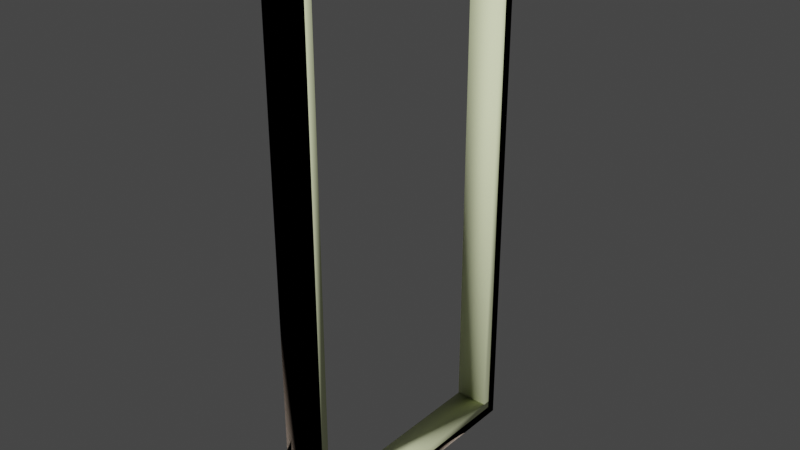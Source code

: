 # Source: Frame_64_128_b.blend  (saved by Blender 2.91.10; exported with 4.5.12 LTS)
import bpy
from mathutils import Matrix  # noqa: F401  (used for matrix-valued properties, if any)

bpy.ops.wm.read_factory_settings(use_empty=True)
scene = bpy.context.scene
scene.name = 'frame_64x128.qc'

# ---- collections
col_frame_64x128 = bpy.data.collections.new('frame_64x128'); scene.collection.children.link(col_frame_64x128)
col_frame_64x128_physics = bpy.data.collections.new('frame_64x128_physics'); scene.collection.children.link(col_frame_64x128_physics)

# ---- materials (node trees are filled in below, after node groups)
mat_window_frame_tc = bpy.data.materials.new('window_frame_tc')
mat_window_frame_tc.use_transparent_shadow = False
mat_window_frame_tc.diffuse_color = (0.851, 0.6757, 0.9259, 1.0)
mat_phy = bpy.data.materials.new('  phy')
mat_phy.use_transparent_shadow = False
mat_phy.diffuse_color = (0.8769, 0.9389, 0.5859, 1.0)

# ---- node groups
ng_auto_smooth = bpy.data.node_groups.new('Auto Smooth', 'GeometryNodeTree')
_s = ng_auto_smooth.interface.new_socket(name='Geometry', in_out='OUTPUT', socket_type='NodeSocketGeometry')
_s = ng_auto_smooth.interface.new_socket(name='Geometry', in_out='INPUT', socket_type='NodeSocketGeometry')
_s = ng_auto_smooth.interface.new_socket(name='Angle', in_out='INPUT', socket_type='NodeSocketFloat')
_s.subtype = 'ANGLE'
_s.min_value = 0.0
_s.max_value = 3.142
ng_auto_smooth.is_modifier = True
_N = ng_auto_smooth.nodes; _L = ng_auto_smooth.links
n0 = _N.new('NodeGroupOutput'); n0.name = 'Group Output'; n0.location = (480, -100)
n1 = _N.new('NodeGroupInput'); n1.name = 'Group Input'; n1.location = (-420, -300)
n2 = _N.new('NodeGroupInput'); n2.name = 'Group Input.001'; n2.location = (-60, -100)
n3 = _N.new('GeometryNodeSetShadeSmooth'); n3.name = 'Set Shade Smooth'; n3.location = (120, -100)
n3.domain = 'EDGE'
n4 = _N.new('GeometryNodeSetShadeSmooth'); n4.name = 'Set Shade Smooth.001'; n4.location = (300, -100)
n5 = _N.new('GeometryNodeInputMeshEdgeAngle'); n5.name = 'Edge Angle'; n5.location = (-420, -220)
n6 = _N.new('GeometryNodeInputEdgeSmooth'); n6.name = 'Is Edge Smooth'; n6.location = (-60, -160)
n7 = _N.new('GeometryNodeInputShadeSmooth'); n7.name = 'Is Face Smooth'; n7.location = (-240, -340)
n8 = _N.new('FunctionNodeBooleanMath'); n8.name = 'Boolean Math'; n8.location = (-60, -220)
n9 = _N.new('FunctionNodeCompare'); n9.name = 'Compare'; n9.location = (-240, -180)
n9.operation = 'LESS_EQUAL'
_L.new(n5.outputs[0], n9.inputs[0])
_L.new(n4.outputs[0], n0.inputs[0])
_L.new(n1.outputs[1], n9.inputs[1])
_L.new(n9.outputs[0], n8.inputs[0])
_L.new(n7.outputs[0], n8.inputs[1])
_L.new(n2.outputs[0], n3.inputs[0])
_L.new(n6.outputs[0], n3.inputs[1])
_L.new(n3.outputs[0], n4.inputs[0])
_L.new(n8.outputs[0], n3.inputs[2])
n0.is_active_output = True

# ---- material node trees

# ---- world
world_world = bpy.data.worlds.new('World'); scene.world = world_world
world_world.use_nodes = True; world_world.node_tree.nodes.clear()
_N = world_world.node_tree.nodes; _L = world_world.node_tree.links
n0 = _N.new('ShaderNodeOutputWorld'); n0.name = 'World Output'; n0.location = (300, 300)
n1 = _N.new('ShaderNodeBackground'); n1.name = 'Background'; n1.location = (10, 300)
n1.inputs[0].default_value = (0.05088, 0.05088, 0.05088, 1.0)
_L.new(n1.outputs[0], n0.inputs[0])
n0.is_active_output = True
world_world.color = (0.05088, 0.05088, 0.05088)
world_world.use_sun_shadow = False
world_world.sun_shadow_jitter_overblur = 0.0

# ---- meshes
me_frame_64x128 = bpy.data.meshes.new('frame_64x128')
me_frame_64x128.from_pydata([(4.0, -2.98e-07, -64.0), (-4.0, 32.0, -64.0), (4.0, 32.0, -64.0), (-4.0, 1.609e-06, -64.0), (2.0, -28.5, -60.5), (2.0, -28.5, -1.311e-06), (-2.0, -28.5, -1.311e-06), (-2.0, -28.5, -60.5), (2.0, -28.5, 60.5), (-2.0, -28.5, 60.5), (-2.0, 29.75, -61.75), (-4.0, 29.75, -1.311e-06), (-4.0, 29.75, -61.75), (-2.0, 29.75, -1.311e-06), (4.0, 29.75, -61.75), (2.0, 29.75, -1.311e-06), (2.0, 29.75, -61.75), (4.0, 29.75, -1.311e-06), (2.0, -2.98e-07, -61.75), (4.0, -2.98e-07, -61.75), (4.0, -32.0, -64.0), (4.0, -29.75, -61.75), (-4.0, 1.609e-06, -61.75), (-4.0, 32.0, 64.0), (-4.0, 32.0, -1.311e-06), (-4.0, 29.75, 61.75), (-4.0, 1.609e-06, 61.75), (-4.0, 1.609e-06, 64.0), (-4.0, -32.0, 64.0), (-4.0, -29.75, 61.75), (-4.0, -32.0, -1.311e-06), (-4.0, -29.75, -61.75), (-4.0, -32.0, -64.0), (-4.0, -29.75, -1.311e-06), (4.0, -32.0, -1.311e-06), (4.0, -29.75, -1.311e-06), (-2.0, -2.98e-07, 60.5), (2.0, -2.98e-07, 60.5), (4.0, -29.75, 61.75), (4.0, -32.0, 64.0), (4.0, 32.0, -1.311e-06), (4.0, 29.75, 61.75), (4.0, 32.0, 64.0), (4.0, -2.98e-07, 64.0), (4.0, -2.98e-07, 61.75), (-2.0, 29.75, 61.75), (-2.0, 28.5, 60.5), (-2.0, -2.98e-07, 61.75), (2.0, 28.5, 60.5), (2.0, -2.98e-07, 61.75), (2.0, 29.75, 61.75), (2.0, 28.5, -1.311e-06), (-2.0, 28.5, -1.311e-06), (-2.0, -29.75, 61.75), (-2.0, -29.75, -1.311e-06), (2.0, -29.75, -1.311e-06), (2.0, -29.75, 61.75), (-2.0, -2.98e-07, -61.75), (-2.0, -29.75, -61.75), (-2.0, -2.98e-07, -60.5), (2.0, -29.75, -61.75), (2.0, -2.98e-07, -60.5), (-2.0, 28.5, -60.5), (2.0, 28.5, -60.5), (-1.341e-07, -28.5, -1.311e-06), (-1.49e-08, -28.5, -60.5), (-1.341e-07, -28.5, 60.5), (-1.341e-07, -2.98e-07, 60.5), (-2.533e-07, 28.5, 60.5), (-2.533e-07, 28.5, -1.311e-06), (-1.49e-08, -2.98e-07, -60.5), (-2.533e-07, 28.5, -60.5), (-1.49e-08, 32.0, -64.0), (-1.49e-08, 6.557e-07, -64.0), (-1.49e-08, 32.0, 64.0), (-1.49e-08, 6.557e-07, 64.0), (-1.49e-08, 32.0, -1.311e-06), (-1.49e-08, -32.0, 64.0), (-1.49e-08, -32.0, -1.311e-06), (-1.49e-08, -32.0, -64.0)], [], [(75, 43, 42, 74), (71, 69, 52, 62), (76, 72, 1, 24), (14, 17, 15, 16), (18, 19, 14, 16), (79, 78, 30, 32), (16, 63, 61, 18), (21, 35, 34, 20), (57, 59, 62, 10), (52, 46, 45, 13), (36, 47, 45, 46), (9, 53, 47, 36), (30, 28, 29, 33), (53, 9, 6, 54), (22, 57, 10, 12), (8, 56, 55, 5), (2, 14, 19, 0), (49, 56, 8, 37), (50, 48, 51, 15), (11, 25, 23, 24), (41, 42, 43, 44), (53, 29, 26, 47), (13, 45, 25, 11), (40, 42, 41, 17), (12, 11, 24, 1), (69, 51, 48, 68), (74, 42, 40, 76), (55, 35, 21, 60), (17, 41, 50, 15), (71, 70, 61, 63), (28, 27, 26, 29), (65, 7, 6, 64), (64, 66, 8, 5), (26, 27, 23, 25), (65, 4, 61, 70), (79, 32, 3, 73), (38, 35, 55, 56), (77, 39, 43, 75), (53, 54, 33, 29), (40, 17, 14, 2), (32, 31, 22, 3), (19, 21, 20, 0), (73, 3, 1, 72), (66, 9, 36, 67), (38, 39, 34, 35), (38, 56, 49, 44), (44, 49, 50, 41), (67, 36, 46, 68), (47, 26, 25, 45), (60, 21, 19, 18), (62, 52, 13, 10), (22, 12, 1, 3), (10, 13, 11, 12), (15, 51, 63, 16), (18, 61, 4, 60), (7, 59, 57, 58), (31, 58, 57, 22), (54, 58, 31, 33), (78, 34, 39, 77), (43, 39, 38, 44), (48, 50, 49, 37), (4, 5, 55, 60), (30, 33, 31, 32), (37, 67, 68, 48), (8, 66, 67, 37), (7, 65, 70, 59), (6, 9, 66, 64), (4, 65, 64, 5), (62, 59, 70, 71), (52, 69, 68, 46), (63, 51, 69, 71), (30, 78, 77, 28), (0, 73, 72, 2), (28, 77, 75, 27), (20, 79, 73, 0), (23, 74, 76, 24), (20, 34, 78, 79), (40, 2, 72, 76), (27, 75, 74, 23), (54, 6, 7, 58)])
me_frame_64x128.polygons.foreach_set('use_smooth', [True] * 80)
_uv = me_frame_64x128.uv_layers.new(name='UVMap')
_uv.uv.foreach_set('vector', [0.3637, 0.2502, 0.3012, 0.2502, 0.3012, 0.000213, 0.3637, 0.000213, 0.4386, 0.9995, 0.4386, 0.5268, 0.4699, 0.5268, 0.4699, 0.9995, 0.3637, 0.5002, 0.3637, 0.000213, 0.4262, 0.000213, 0.4262, 0.5002, 0.4637, 1.001, 0.4637, 0.5183, 0.495, 0.5183, 0.495, 1.001, 0.495, 1.233, 0.4637, 1.233, 0.4637, 1.001, 0.495, 1.001, 0.3637, 0.000213, 0.3637, -0.4998, 0.4262, -0.4998, 0.4262, 0.000213, 0.00183, 1.0, 0.02136, 1.01, 0.02136, 1.232, 0.00183, 1.232, 0.03691, 1.018, 0.03691, 1.5, 0.001756, 1.5, 0.001756, 1.0, 0.4977, 0.2354, 0.4781, 0.2354, 0.4781, 0.01275, 0.4977, 0.002985, 0.4755, 1.483, 0.4755, 1.011, 0.495, 1.001, 0.495, 1.483, 0.474, 0.7674, 0.4936, 0.7674, 0.4936, 0.9999, 0.474, 0.9901, 0.4755, 1.011, 0.495, 1.001, 0.495, 1.233, 0.4755, 1.233, 0.4985, 0.4997, 0.4984, 0.9997, 0.4633, 0.9821, 0.4633, 0.4997, 0.4936, 0.9999, 0.474, 0.9901, 0.474, 0.5174, 0.4936, 0.5174, 0.03275, 1.233, 0.001504, 1.233, 0.001504, 1.0, 0.03275, 1.0, 0.4758, 1.01, 0.4953, 1.0, 0.4953, 1.483, 0.4758, 1.483, 0.001628, 1.0, 0.03678, 1.018, 0.03678, 1.25, 0.001628, 1.25, 0.001829, 1.232, 0.001829, 1.0, 0.02136, 1.01, 0.02136, 1.232, 0.00183, 1.0, 0.02136, 1.01, 0.02136, 1.482, 0.00183, 1.482, 0.4633, 1.5, 0.4633, 1.018, 0.4985, 1.0, 0.4985, 1.5, 0.4634, 1.018, 0.4986, 1.0, 0.4986, 1.25, 0.4634, 1.25, 0.001504, 1.0, 0.03275, 1.0, 0.03275, 1.233, 0.001504, 1.233, 0.001503, 1.483, 0.001504, 1.0, 0.03275, 1.0, 0.03275, 1.483, 0.001364, 1.5, 0.001365, 1.0, 0.03652, 1.018, 0.03652, 1.5, 0.4633, 0.9822, 0.4633, 0.4998, 0.4985, 0.4998, 0.4985, 0.9998, 0.3321, 1.473, 0.3009, 1.473, 0.3009, 1.001, 0.3321, 1.001, 0.3637, 0.000213, 0.3012, 0.000213, 0.3012, -0.4998, 0.3637, -0.4998, 0.495, 1.483, 0.4637, 1.483, 0.4637, 1.001, 0.495, 1.001, 0.4637, 1.483, 0.4637, 1.001, 0.495, 1.001, 0.495, 1.483, 0.3279, 1.001, 0.3279, 1.224, 0.2967, 1.224, 0.2967, 1.001, 0.4989, 1.0, 0.4989, 1.25, 0.4638, 1.25, 0.4638, 1.018, 0.3293, 1.001, 0.3605, 1.001, 0.3605, 1.474, 0.3293, 1.474, 0.4386, 0.5268, 0.4386, 0.9995, 0.4074, 0.9995, 0.4074, 0.5268, 0.4637, 0.7496, 0.4989, 0.7496, 0.4989, 0.9996, 0.4637, 0.982, 0.4386, 0.9995, 0.4074, 0.9995, 0.4074, 0.7768, 0.4386, 0.7768, 0.3637, 0.000213, 0.4262, 0.000213, 0.4262, 0.2502, 0.3637, 0.2502, 0.4637, 1.001, 0.4637, 0.5183, 0.495, 0.5183, 0.495, 1.001, 0.3637, 0.000213, 0.3012, 0.000213, 0.3012, -0.2498, 0.3637, -0.2498, 0.001975, 0.9996, 0.001975, 0.5172, 0.03323, 0.5172, 0.03323, 0.9996, 0.498, 1.5, 0.4629, 1.5, 0.4629, 1.018, 0.498, 1.0, 0.4982, 0.9997, 0.463, 0.9821, 0.463, 0.7497, 0.4982, 0.7497, 0.4626, 1.25, 0.4626, 1.018, 0.4977, 1.0, 0.4977, 1.25, 0.3637, -0.2498, 0.4262, -0.2498, 0.4262, 0.000213, 0.3637, 0.000213, 0.3264, 1.0, 0.3577, 1.0, 0.3577, 1.223, 0.3264, 1.223, 0.4629, 1.018, 0.4981, 1.0, 0.4981, 1.5, 0.4629, 1.5, 0.4637, 1.001, 0.495, 1.001, 0.495, 1.233, 0.4637, 1.233, 0.4637, 0.7683, 0.495, 0.7683, 0.495, 1.001, 0.4637, 1.001, 0.4386, 0.7768, 0.4699, 0.7768, 0.4699, 0.9995, 0.4386, 0.9995, 0.001975, 0.7672, 0.03323, 0.7672, 0.03323, 0.9996, 0.001975, 0.9996, 0.495, 1.001, 0.4637, 1.001, 0.4637, 0.7683, 0.495, 0.7683, 0.474, 0.9901, 0.474, 0.5174, 0.4936, 0.5174, 0.4936, 0.9999, 0.4629, 1.25, 0.4629, 1.018, 0.498, 1.0, 0.498, 1.25, 0.001975, 0.9996, 0.001975, 0.5172, 0.03323, 0.5172, 0.03323, 0.9996, 0.4953, 1.483, 0.4758, 1.483, 0.4758, 1.01, 0.4953, 1.0, 0.4953, 1.233, 0.4758, 1.233, 0.4758, 1.01, 0.4953, 1.0, 0.4784, 0.9891, 0.4784, 0.7664, 0.4979, 0.7664, 0.4979, 0.9988, 0.03323, 0.9996, 0.001975, 0.9996, 0.001975, 0.7672, 0.03323, 0.7672, 0.001503, 1.483, 0.001504, 1.0, 0.03275, 1.0, 0.03275, 1.483, 0.3637, 0.5002, 0.3012, 0.5002, 0.3012, 0.000213, 0.3637, 0.000213, 0.001696, 1.25, 0.001696, 1.0, 0.03685, 1.018, 0.03685, 1.25, 0.4758, 1.01, 0.4953, 1.0, 0.4953, 1.233, 0.4758, 1.233, 0.02136, 1.01, 0.02136, 1.482, 0.001829, 1.482, 0.00183, 1.0, 0.4984, 1.5, 0.4633, 1.5, 0.4633, 1.018, 0.4985, 1.0, 0.4074, 0.7768, 0.4386, 0.7768, 0.4386, 0.9995, 0.4074, 0.9995, 0.2952, 1.0, 0.3264, 1.0, 0.3264, 1.223, 0.2952, 1.223, 0.4699, 0.9995, 0.4386, 0.9995, 0.4386, 0.7768, 0.4699, 0.7768, 0.4699, 0.5268, 0.4699, 0.9995, 0.4386, 0.9995, 0.4386, 0.5268, 0.298, 1.001, 0.3293, 1.001, 0.3293, 1.474, 0.298, 1.474, 0.3592, 1.001, 0.3592, 1.224, 0.3279, 1.224, 0.3279, 1.001, 0.3634, 1.473, 0.3321, 1.473, 0.3321, 1.001, 0.3634, 1.001, 0.4074, 0.9995, 0.4074, 0.5268, 0.4386, 0.5268, 0.4386, 0.9995, 0.4262, 0.5002, 0.3637, 0.5002, 0.3637, 0.000213, 0.4262, 0.000213, 0.3012, -0.2498, 0.3637, -0.2498, 0.3637, 0.000213, 0.3012, 0.000213, 0.4262, 0.000213, 0.3637, 0.000213, 0.3637, -0.2498, 0.4262, -0.2498, 0.3012, 0.000213, 0.3637, 0.000213, 0.3637, 0.2502, 0.3012, 0.2502, 0.4262, 0.000213, 0.3637, 0.000213, 0.3637, -0.4998, 0.4262, -0.4998, 0.3012, 0.000213, 0.3012, -0.4998, 0.3637, -0.4998, 0.3637, 0.000213, 0.3012, 0.5002, 0.3012, 0.000213, 0.3637, 0.000213, 0.3637, 0.5002, 0.4262, 0.2502, 0.3637, 0.2502, 0.3637, 0.000213, 0.4262, 0.000213, 0.495, 1.483, 0.4755, 1.483, 0.4755, 1.011, 0.495, 1.001])
me_frame_64x128.materials.append(mat_window_frame_tc)
me_frame_64x128.use_remesh_fix_poles = True
me_frame_64x128.use_remesh_preserve_attributes = False
me_frame_64x128.use_mirror_vertex_groups = False
me_frame_64x128.update()
me_frame_64x128_physics = bpy.data.meshes.new('frame_64x128_physics')
me_frame_64x128_physics.from_pydata([(4.0, 32.0, -60.0), (4.0, -32.0, -60.0), (4.0, 32.0, -64.0), (4.0, -32.0, -64.0), (-4.0, -32.0, -60.0), (-4.0, 32.0, -60.0), (-4.0, 32.0, -64.0), (-4.0, -32.0, -64.0), (4.0, 32.0, 64.0), (4.0, -32.0, 64.0), (4.0, 32.0, 60.0), (4.0, -32.0, 60.0), (-4.0, -32.0, 64.0), (-4.0, 32.0, 64.0), (-4.0, 32.0, 60.0), (-4.0, -32.0, 60.0), (4.0, 28.0, 60.0), (-4.0, 28.0, -60.0), (4.0, 28.0, -60.0), (-4.0, 28.0, 60.0), (4.0, -28.0, 60.0), (-4.0, -32.0, 60.0), (4.0, -32.0, 60.0), (-4.0, -28.0, 60.0), (4.0, -28.0, -60.0), (4.0, -32.0, -60.0), (-4.0, -32.0, -60.0), (-4.0, -28.0, -60.0)], [], [(0, 5, 4, 1), (0, 2, 6, 5), (4, 7, 3, 1), (5, 6, 7, 4), (7, 6, 2, 3), (9, 11, 10, 8), (8, 13, 12, 9), (8, 10, 14, 13), (12, 15, 11, 9), (13, 14, 15, 12), (11, 15, 14, 10), (16, 19, 17, 18), (18, 0, 10, 16), (17, 5, 0, 18), (10, 14, 19, 16), (14, 10, 0, 5), (5, 17, 19, 14), (20, 23, 21, 22), (25, 26, 27, 24), (24, 27, 23, 20), (26, 21, 23, 27), (22, 21, 26, 25), (22, 25, 24, 20), (1, 3, 2, 0)])
me_frame_64x128_physics.polygons.foreach_set('use_smooth', [True] * 24)
_uv = me_frame_64x128_physics.uv_layers.new(name='UVMap')
_uv.uv.foreach_set('vector', [0.0, 0.0, 0.0, 0.0, 0.0, 0.0, 0.0, 0.0, 0.0, 0.0, 0.0, 0.0, 0.0, 0.0, 0.0, 0.0, 0.0, 0.0, 0.0, 0.0, 0.0, 0.0, 0.0, 0.0, 0.0, 0.0, 0.0, 0.0, 0.0, 0.0, 0.0, 0.0, 0.0, 0.0, 0.0, 0.0, 0.0, 0.0, 0.0, 0.0, 0.0, 0.0, 0.0, 0.0, 0.0, 0.0, 0.0, 0.0, 0.0, 0.0, 0.0, 0.0, 0.0, 0.0, 0.0, 0.0, 0.0, 0.0, 0.0, 0.0, 0.0, 0.0, 0.0, 0.0, 0.0, 0.0, 0.0, 0.0, 0.0, 0.0, 0.0, 0.0, 0.0, 0.0, 0.0, 0.0, 0.0, 0.0, 0.0, 0.0, 0.0, 0.0, 0.0, 0.0, 0.0, 0.0, 0.0, 0.0, 0.0, 0.0, 0.0, 0.0, 0.0, 0.0, 0.0, 0.0, 0.0, 0.0, 0.0, 0.0, 0.0, 0.0, 0.0, 0.0, 0.0, 0.0, 0.0, 0.0, 0.0, 0.0, 0.0, 0.0, 0.0, 0.0, 0.0, 0.0, 0.0, 0.0, 0.0, 0.0, 0.0, 0.0, 0.0, 0.0, 0.0, 0.0, 0.0, 0.0, 0.0, 0.0, 0.0, 0.0, 0.0, 0.0, 0.0, 0.0, 0.0, 0.0, 0.0, 0.0, 0.0, 0.0, 0.0, 0.0, 0.0, 0.0, 0.0, 0.0, 0.0, 0.0, 0.0, 0.0, 0.0, 0.0, 0.0, 0.0, 0.0, 0.0, 0.0, 0.0, 0.0, 0.0, 0.0, 0.0, 0.0, 0.0, 0.0, 0.0, 0.0, 0.0, 0.0, 0.0, 0.0, 0.0, 0.0, 0.0, 0.0, 0.0, 0.0, 0.0, 0.0, 0.0, 0.0, 0.0, 0.0, 0.0, 0.0, 0.0, 0.0, 0.0, 0.0, 0.0])
me_frame_64x128_physics.materials.append(mat_phy)
me_frame_64x128_physics.use_remesh_fix_poles = True
me_frame_64x128_physics.use_remesh_preserve_attributes = False
me_frame_64x128_physics.use_mirror_vertex_groups = False
me_frame_64x128_physics.update()
arm_frame_64x128_qc_skeleton = bpy.data.armatures.new('frame_64x128.qc_skeleton')  # bones are not reproduced

# ---- objects
ob_frame_64x128_qc_skeleton = bpy.data.objects.new('frame_64x128.qc_skeleton', arm_frame_64x128_qc_skeleton)
ob_frame_64x128 = bpy.data.objects.new('frame_64x128', me_frame_64x128)
ob_frame_64x128_physics = bpy.data.objects.new('frame_64x128_physics', me_frame_64x128_physics)

# ---- transforms, parenting, visibility, modifiers, constraints
ob_frame_64x128_qc_skeleton.location = (0.0, 0.0, 0.0)
ob_frame_64x128_qc_skeleton.show_in_front = True
ob_frame_64x128_qc_skeleton.lineart.crease_threshold = 0.0
ob_frame_64x128.parent = ob_frame_64x128_qc_skeleton
ob_frame_64x128.location = (0.0, 0.0, 0.0)
ob_frame_64x128.lineart.crease_threshold = 0.0
_vg = ob_frame_64x128.vertex_groups.new(name='static_prop')
_vg.add([0, 1, 2, 3, 4, 5, 6, 7, 8, 9, 10, 11, 12, 13, 14, 15, 16, 17, 18, 19, 20, 21, 22, 23, 24, 25, 26, 27, 28, 29, 30, 31, 32, 33, 34, 35, 36, 37, 38, 39, 40, 41, 42, 43, 44, 45, 46, 47, 48, 49, 50, 51, 52, 53, 54, 55, 56, 57, 58, 59, 60, 61, 62, 63, 64, 65, 66, 67, 68, 69, 70, 71, 72, 73, 74, 75, 76, 77, 78, 79], 1.0, 'REPLACE')
_m = ob_frame_64x128.modifiers.new('Armature', 'ARMATURE')
_m.object = ob_frame_64x128_qc_skeleton
_m = ob_frame_64x128.modifiers.new('Auto Smooth', 'NODES')
_m.node_group = ng_auto_smooth
_gi = [s.identifier for s in ng_auto_smooth.interface.items_tree if s.item_type == 'SOCKET' and s.in_out == 'INPUT']
_m[_gi[1]] = 0.5236  # Angle
ob_frame_64x128_physics.parent = ob_frame_64x128_qc_skeleton
ob_frame_64x128_physics.location = (0.0, 0.0, 0.0)
ob_frame_64x128_physics.display_type = 'SOLID'
ob_frame_64x128_physics.show_wire = True
ob_frame_64x128_physics.lineart.crease_threshold = 0.0
_vg = ob_frame_64x128_physics.vertex_groups.new(name='static_prop')
_vg.add([0, 1, 2, 3, 4, 5, 6, 7, 8, 9, 10, 11, 12, 13, 14, 15, 16, 17, 18, 19, 20, 21, 22, 23, 24, 25, 26, 27], 1.0, 'REPLACE')
_m = ob_frame_64x128_physics.modifiers.new('Armature', 'ARMATURE')
_m.object = ob_frame_64x128_qc_skeleton

# ---- collection membership
scene.collection.objects.link(ob_frame_64x128_qc_skeleton)
col_frame_64x128.objects.link(ob_frame_64x128)
col_frame_64x128_physics.objects.link(ob_frame_64x128_physics)

# ---- scene / render settings (as saved in the file)
scene.frame_start = 0; scene.frame_end = 0; scene.frame_set(0)
scene.render.engine = 'BLENDER_EEVEE_NEXT'
scene.cycles.use_denoising = False
scene.cycles.samples = 128
scene.cycles.sampling_pattern = 'TABULATED_SOBOL'
scene.cycles.use_adaptive_sampling = False
scene.cycles.use_light_tree = False
scene.view_settings.view_transform = 'Filmic'
bpy.context.view_layer.update()

# ---- added for rendering (the .blend has no active camera and no usable light): camera, sun
cam_auto = bpy.data.cameras.new('AutoCamera')
cam_auto.lens = 50.0
cam_auto.sensor_width = 36.0
cam_auto.clip_end = 2327.37
ob_auto_camera = bpy.data.objects.new('AutoCamera', cam_auto)
scene.collection.objects.link(ob_auto_camera)
ob_auto_camera.location = (132.614, -159.137, 106.091)
ob_auto_camera.rotation_euler = (1.09748, -7.21219e-08, 0.694738)
scene.camera = ob_auto_camera
light_auto_sun = bpy.data.lights.new('AutoSun', 'SUN')
light_auto_sun.energy = 3.0
light_auto_sun.angle = 0.0523599
ob_auto_sun = bpy.data.objects.new('AutoSun', light_auto_sun)
scene.collection.objects.link(ob_auto_sun)
ob_auto_sun.rotation_euler = (0.872665, 0.174533, 0.523599)
bpy.context.view_layer.update()
